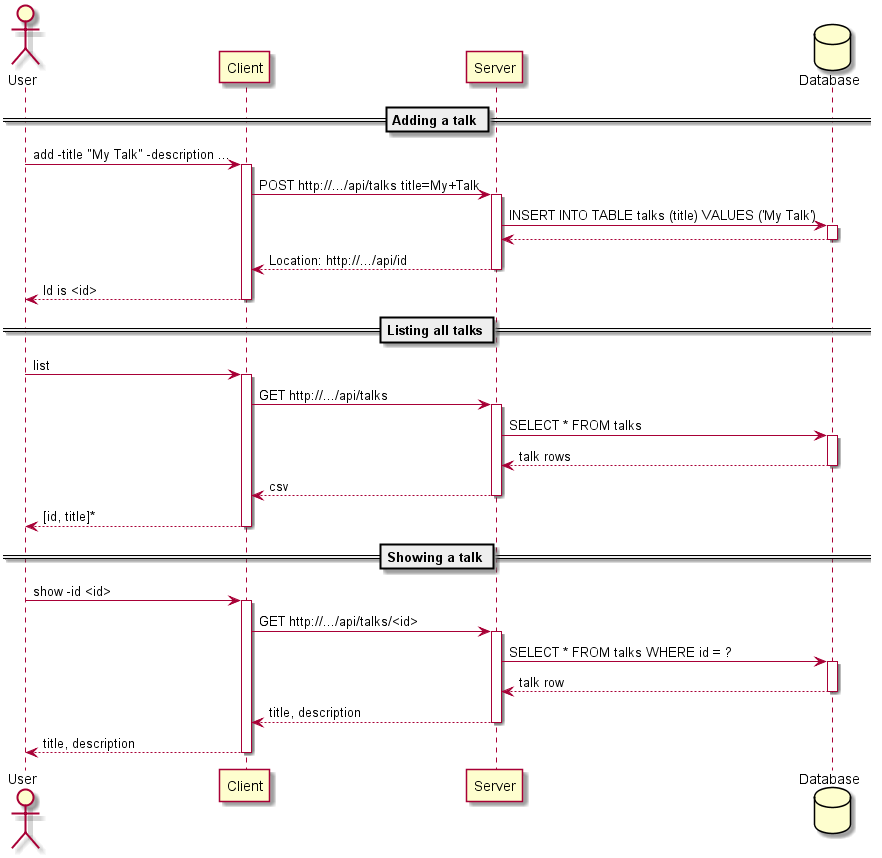

The diagram above was rendered by PlantUML. Its source (embedded in the PNG):
@startuml

actor User
participant Client
participant Server
database Database

== Adding a talk ==
User -> Client ++: add -title "My Talk" -description ... 
Client -> Server ++: POST http://.../api/talks title=My+Talk
Server -> Database ++: INSERT INTO TABLE talks (title) VALUES ('My Talk') 
Server <-- Database --
Client <-- Server --: Location: http://.../api/id
User <-- Client --: Id is <id>
== Listing all talks ==
User -> Client ++: list
Client -> Server ++: GET http://.../api/talks
Server -> Database ++: SELECT * FROM talks 
Server <-- Database --: talk rows
Client <-- Server --: csv
User <-- Client --: [id, title]*
== Showing a talk ==
User -> Client ++: show -id <id>
Client -> Server ++: GET http://.../api/talks/<id>
Server -> Database ++: SELECT * FROM talks WHERE id = ? 
Server <-- Database --: talk row
Client <-- Server --: title, description
User <-- Client --: title, description


@enduml